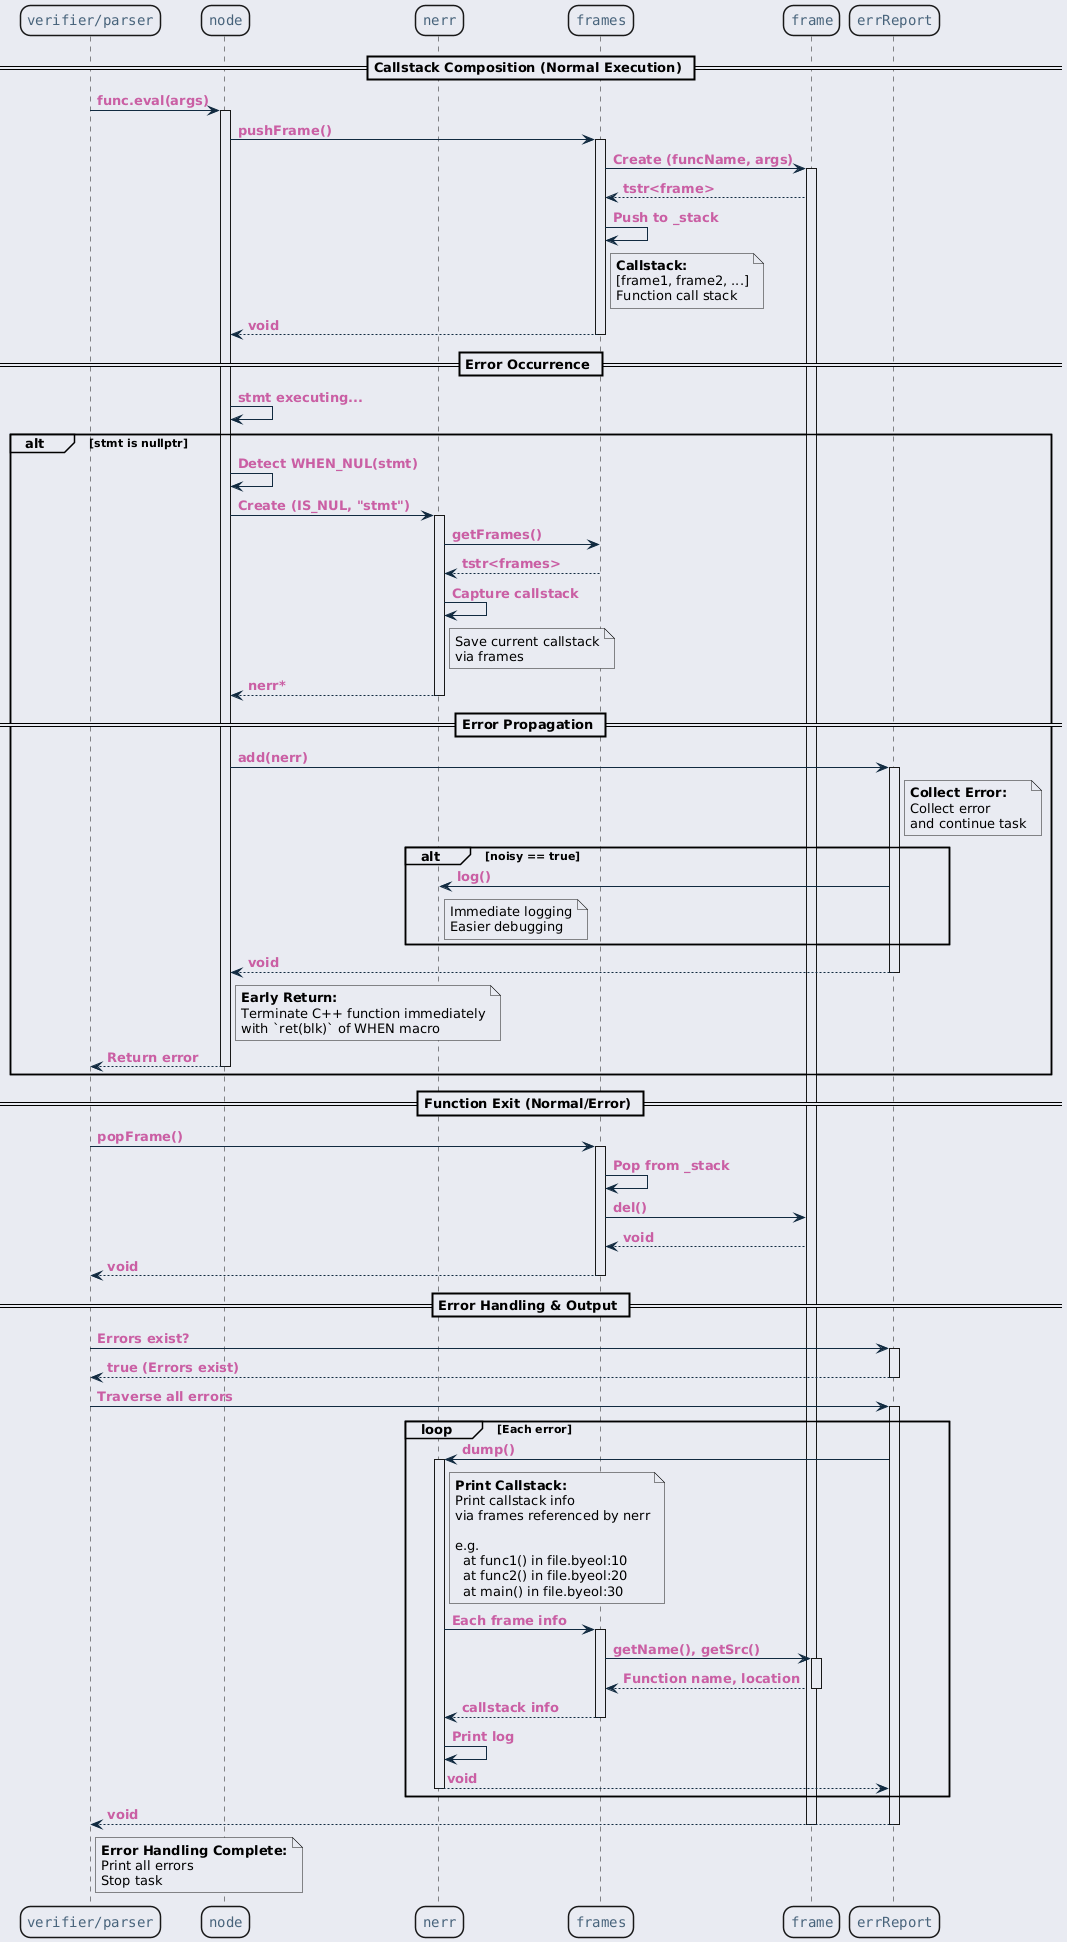

The diagram above was rendered by PlantUML. Its source (embedded in the PNG):
@startuml inline_umlgraph_36.png
<style>
  root {
    BackGroundColor: #E9EBF2;
  }
  class, node, object, participant, actor, boundary, control, entity, database, collections, queue {
    LineThickness: 1.5;
    HorizontalAlignment center;
    FontColor: #47637b;
    FontSize: 14;
    FontName: "Courier";
    RoundCorner: 20;
  }
  arrow {
    LineColor: #112a40;
    FontColor: #ca5fa4;
    FontStyle: "bold"
  }
  visibilityIcon {
    protected {
      LineColor DarkGoldenRod
      BackgroundColor DarkGoldenRod
    }
}
</style>
participant "verifier/parser" as worker
participant "node" as node
participant "nerr" as nerr
participant "frames" as frames
participant "frame" as frame
participant "errReport" as errReport

== Callstack Composition (Normal Execution) ==

worker -> node : func.eval(args)
activate node

node -> frames : pushFrame()
activate frames

frames -> frame : Create (funcName, args)
activate frame

frame --> frames : tstr<frame>
frames -> frames : Push to _stack

note right of frames
  <b>Callstack:</b>
  [frame1, frame2, ...]
  Function call stack
end note

frames --> node : void
deactivate frames

== Error Occurrence ==

node -> node : stmt executing...

alt stmt is nullptr
    node -> node : Detect WHEN_NUL(stmt)
    node -> nerr : Create (IS_NUL, "stmt")
    activate nerr

    nerr -> frames : getFrames()
    frames --> nerr : tstr<frames>

    nerr -> nerr : Capture callstack
    note right of nerr
      Save current callstack
      via frames
    end note

    nerr --> node : nerr*
    deactivate nerr

== Error Propagation ==

    node -> errReport : add(nerr)
    activate errReport

    note right of errReport
      <b>Collect Error:</b>
      Collect error
      and continue task
    end note

    alt noisy == true
        errReport -> nerr : log()
        note right of nerr
          Immediate logging
          Easier debugging
        end note
    end

    errReport --> node : void
    deactivate errReport

    note right of node
      <b>Early Return:</b>
      Terminate C++ function immediately
      with `ret(blk)` of WHEN macro
    end note

    node --> worker : Return error
    deactivate node

end

== Function Exit (Normal/Error) ==

worker -> frames : popFrame()
activate frames

frames -> frames : Pop from _stack
frames -> frame : del()
frame --> frames : void
frames --> worker : void
deactivate frames

== Error Handling & Output ==

worker -> errReport : Errors exist?
activate errReport

errReport --> worker : true (Errors exist)
deactivate errReport

worker -> errReport : Traverse all errors
activate errReport

loop Each error

    errReport -> nerr : dump()
    activate nerr

    note right of nerr
      <b>Print Callstack:</b>
      Print callstack info
      via frames referenced by nerr

      e.g.
        at func1() in file.byeol:10
        at func2() in file.byeol:20
        at main() in file.byeol:30
    end note

    nerr -> frames : Each frame info
    activate frames

    frames -> frame : getName(), getSrc()
    activate frame

    frame --> frames : Function name, location
    deactivate frame

    frames --> nerr : callstack info
    deactivate frames

    nerr -> nerr : Print log

    nerr --> errReport : void
    deactivate nerr

end

errReport --> worker : void
deactivate errReport

note right of worker
  <b>Error Handling Complete:</b>
  Print all errors
  Stop task
end note

deactivate frame
@enduml